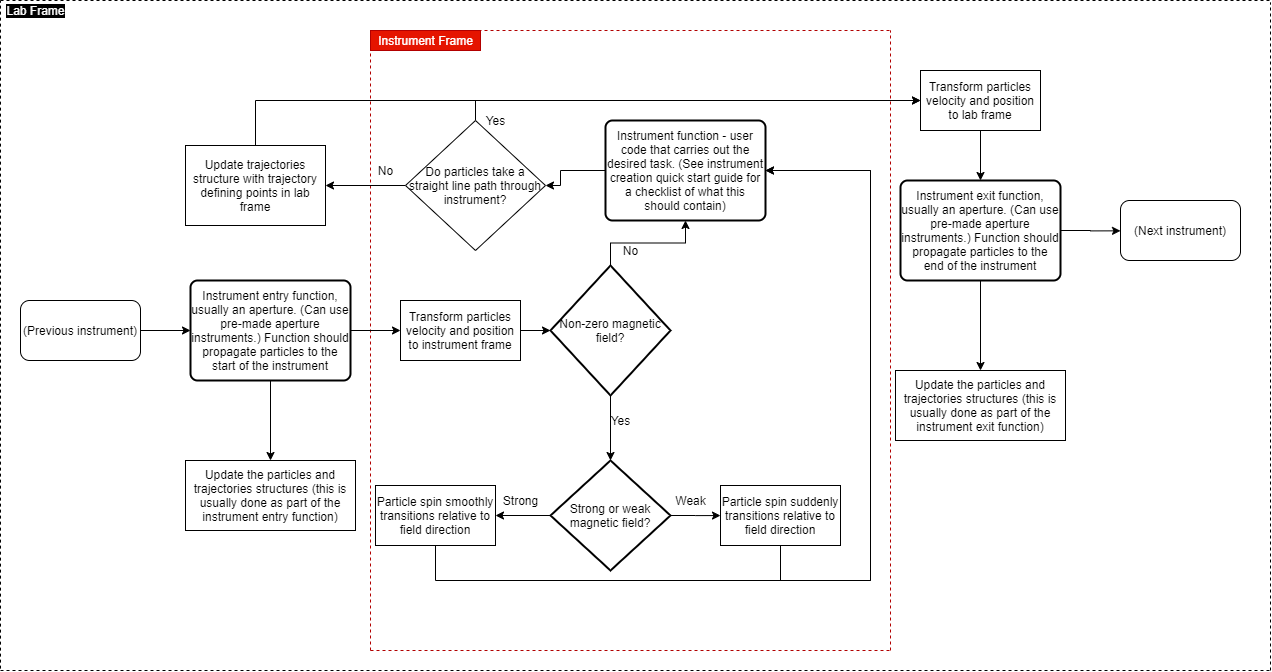

The diagram above was exported from draw.io. Its source (the exported page's mxGraphModel, read from the mxfile embedded in the PNG):
<mxGraphModel dx="2926" dy="1062" grid="1" gridSize="10" guides="1" tooltips="1" connect="1" arrows="1" fold="1" page="1" pageScale="1" pageWidth="850" pageHeight="1100" math="0" shadow="0">
  <root>
    <mxCell id="0" />
    <mxCell id="1" parent="0" />
    <mxCell id="hmDJO_UTBNeGSz414jc8-3" value="" style="endArrow=none;dashed=1;html=1;fillColor=#e51400;strokeColor=#B20000;" parent="1" edge="1">
      <mxGeometry width="50" height="50" relative="1" as="geometry">
        <mxPoint x="30" y="740" as="sourcePoint" />
        <mxPoint x="30" y="120" as="targetPoint" />
      </mxGeometry>
    </mxCell>
    <mxCell id="hmDJO_UTBNeGSz414jc8-4" value="" style="endArrow=none;dashed=1;html=1;fillColor=#e51400;strokeColor=#B20000;" parent="1" edge="1">
      <mxGeometry width="50" height="50" relative="1" as="geometry">
        <mxPoint x="30" y="740" as="sourcePoint" />
        <mxPoint x="550" y="740" as="targetPoint" />
      </mxGeometry>
    </mxCell>
    <mxCell id="hmDJO_UTBNeGSz414jc8-5" value="" style="endArrow=none;dashed=1;html=1;fillColor=#e51400;strokeColor=#B20000;" parent="1" edge="1">
      <mxGeometry width="50" height="50" relative="1" as="geometry">
        <mxPoint x="550" y="740" as="sourcePoint" />
        <mxPoint x="550" y="120" as="targetPoint" />
      </mxGeometry>
    </mxCell>
    <mxCell id="hmDJO_UTBNeGSz414jc8-6" value="" style="endArrow=none;dashed=1;html=1;fillColor=#e51400;strokeColor=#B20000;" parent="1" edge="1">
      <mxGeometry width="50" height="50" relative="1" as="geometry">
        <mxPoint x="30" y="120" as="sourcePoint" />
        <mxPoint x="550" y="120" as="targetPoint" />
      </mxGeometry>
    </mxCell>
    <mxCell id="6NJfZNfP32bcPGXpqtpV-5" style="edgeStyle=orthogonalEdgeStyle;rounded=0;orthogonalLoop=1;jettySize=auto;html=1;exitX=1;exitY=0.5;exitDx=0;exitDy=0;" edge="1" parent="1" source="hmDJO_UTBNeGSz414jc8-7" target="6NJfZNfP32bcPGXpqtpV-6">
      <mxGeometry relative="1" as="geometry">
        <mxPoint x="210" y="420.3529411764707" as="targetPoint" />
      </mxGeometry>
    </mxCell>
    <mxCell id="hmDJO_UTBNeGSz414jc8-7" value="Transform particles velocity and position to instrument frame" style="rounded=0;whiteSpace=wrap;html=1;" parent="1" vertex="1">
      <mxGeometry x="60" y="390" width="120" height="60" as="geometry" />
    </mxCell>
    <mxCell id="hmDJO_UTBNeGSz414jc8-8" value="Instrument Frame&lt;br&gt;" style="text;html=1;align=center;verticalAlign=middle;resizable=0;points=[];autosize=1;fillColor=#e51400;strokeColor=#B20000;fontColor=#ffffff;" parent="1" vertex="1">
      <mxGeometry x="30" y="120" width="110" height="20" as="geometry" />
    </mxCell>
    <mxCell id="hmDJO_UTBNeGSz414jc8-9" value="" style="endArrow=classic;html=1;exitX=1;exitY=0.5;exitDx=0;exitDy=0;entryX=0;entryY=0.5;entryDx=0;entryDy=0;" parent="1" source="hmDJO_UTBNeGSz414jc8-45" edge="1" target="6NJfZNfP32bcPGXpqtpV-1">
      <mxGeometry width="50" height="50" relative="1" as="geometry">
        <mxPoint x="-80" y="420" as="sourcePoint" />
        <mxPoint x="40" y="420" as="targetPoint" />
      </mxGeometry>
    </mxCell>
    <mxCell id="hmDJO_UTBNeGSz414jc8-45" value="(Previous instrument)" style="rounded=1;whiteSpace=wrap;html=1;" parent="1" vertex="1">
      <mxGeometry x="-320" y="390" width="120" height="60" as="geometry" />
    </mxCell>
    <mxCell id="hmDJO_UTBNeGSz414jc8-55" value="&lt;span style=&quot;background-color: rgb(0 , 0 , 0)&quot;&gt;&lt;font color=&quot;#ffffff&quot;&gt;Lab Frame&lt;/font&gt;&lt;/span&gt;" style="text;html=1;align=center;verticalAlign=middle;resizable=0;points=[];autosize=1;" parent="1" vertex="1">
      <mxGeometry x="-340" y="90" width="70" height="20" as="geometry" />
    </mxCell>
    <mxCell id="6NJfZNfP32bcPGXpqtpV-4" style="edgeStyle=orthogonalEdgeStyle;rounded=0;orthogonalLoop=1;jettySize=auto;html=1;exitX=1;exitY=0.5;exitDx=0;exitDy=0;entryX=0;entryY=0.5;entryDx=0;entryDy=0;" edge="1" parent="1" source="6NJfZNfP32bcPGXpqtpV-1" target="hmDJO_UTBNeGSz414jc8-7">
      <mxGeometry relative="1" as="geometry" />
    </mxCell>
    <mxCell id="6NJfZNfP32bcPGXpqtpV-31" style="edgeStyle=orthogonalEdgeStyle;rounded=0;orthogonalLoop=1;jettySize=auto;html=1;exitX=0.5;exitY=1;exitDx=0;exitDy=0;entryX=0.5;entryY=0;entryDx=0;entryDy=0;" edge="1" parent="1" source="6NJfZNfP32bcPGXpqtpV-1" target="6NJfZNfP32bcPGXpqtpV-30">
      <mxGeometry relative="1" as="geometry" />
    </mxCell>
    <mxCell id="6NJfZNfP32bcPGXpqtpV-1" value="Instrument entry function, usually an aperture. (Can use pre-made aperture instruments.) Function should propagate particles to the start of the instrument" style="rounded=1;whiteSpace=wrap;html=1;absoluteArcSize=1;arcSize=14;strokeWidth=2;" vertex="1" parent="1">
      <mxGeometry x="-150" y="370" width="160" height="100" as="geometry" />
    </mxCell>
    <mxCell id="6NJfZNfP32bcPGXpqtpV-9" style="edgeStyle=orthogonalEdgeStyle;rounded=0;orthogonalLoop=1;jettySize=auto;html=1;exitX=0.5;exitY=1;exitDx=0;exitDy=0;exitPerimeter=0;" edge="1" parent="1" source="6NJfZNfP32bcPGXpqtpV-6">
      <mxGeometry relative="1" as="geometry">
        <mxPoint x="270" y="550" as="targetPoint" />
      </mxGeometry>
    </mxCell>
    <mxCell id="6NJfZNfP32bcPGXpqtpV-26" value="" style="edgeStyle=orthogonalEdgeStyle;rounded=0;orthogonalLoop=1;jettySize=auto;html=1;" edge="1" parent="1" source="6NJfZNfP32bcPGXpqtpV-6" target="6NJfZNfP32bcPGXpqtpV-25">
      <mxGeometry relative="1" as="geometry" />
    </mxCell>
    <mxCell id="6NJfZNfP32bcPGXpqtpV-6" value="Non-zero magnetic field?" style="strokeWidth=2;html=1;shape=mxgraph.flowchart.decision;whiteSpace=wrap;" vertex="1" parent="1">
      <mxGeometry x="210" y="355" width="120" height="130" as="geometry" />
    </mxCell>
    <mxCell id="6NJfZNfP32bcPGXpqtpV-10" value="Yes" style="text;html=1;align=center;verticalAlign=middle;resizable=0;points=[];autosize=1;" vertex="1" parent="1">
      <mxGeometry x="265" y="500" width="30" height="20" as="geometry" />
    </mxCell>
    <mxCell id="6NJfZNfP32bcPGXpqtpV-16" style="edgeStyle=orthogonalEdgeStyle;rounded=0;orthogonalLoop=1;jettySize=auto;html=1;exitX=1;exitY=0.5;exitDx=0;exitDy=0;exitPerimeter=0;" edge="1" parent="1" source="6NJfZNfP32bcPGXpqtpV-13">
      <mxGeometry relative="1" as="geometry">
        <mxPoint x="380" y="605.0588235294117" as="targetPoint" />
      </mxGeometry>
    </mxCell>
    <mxCell id="6NJfZNfP32bcPGXpqtpV-20" style="edgeStyle=orthogonalEdgeStyle;rounded=0;orthogonalLoop=1;jettySize=auto;html=1;exitX=0;exitY=0.5;exitDx=0;exitDy=0;exitPerimeter=0;entryX=1;entryY=0.5;entryDx=0;entryDy=0;" edge="1" parent="1" source="6NJfZNfP32bcPGXpqtpV-13" target="6NJfZNfP32bcPGXpqtpV-18">
      <mxGeometry relative="1" as="geometry" />
    </mxCell>
    <mxCell id="6NJfZNfP32bcPGXpqtpV-13" value="Strong or weak magnetic field?" style="strokeWidth=2;html=1;shape=mxgraph.flowchart.decision;whiteSpace=wrap;" vertex="1" parent="1">
      <mxGeometry x="210" y="550" width="120" height="110" as="geometry" />
    </mxCell>
    <mxCell id="6NJfZNfP32bcPGXpqtpV-15" value="Strong" style="text;html=1;align=center;verticalAlign=middle;resizable=0;points=[];autosize=1;" vertex="1" parent="1">
      <mxGeometry x="155" y="580" width="50" height="20" as="geometry" />
    </mxCell>
    <mxCell id="6NJfZNfP32bcPGXpqtpV-17" value="Weak" style="text;html=1;align=center;verticalAlign=middle;resizable=0;points=[];autosize=1;" vertex="1" parent="1">
      <mxGeometry x="325" y="580" width="50" height="20" as="geometry" />
    </mxCell>
    <mxCell id="6NJfZNfP32bcPGXpqtpV-21" style="edgeStyle=orthogonalEdgeStyle;rounded=0;orthogonalLoop=1;jettySize=auto;html=1;exitX=0.5;exitY=1;exitDx=0;exitDy=0;entryX=1;entryY=0.5;entryDx=0;entryDy=0;" edge="1" parent="1" source="6NJfZNfP32bcPGXpqtpV-18" target="6NJfZNfP32bcPGXpqtpV-25">
      <mxGeometry relative="1" as="geometry">
        <mxPoint x="350" y="290" as="targetPoint" />
        <Array as="points">
          <mxPoint x="95" y="670" />
          <mxPoint x="530" y="670" />
          <mxPoint x="530" y="260" />
        </Array>
      </mxGeometry>
    </mxCell>
    <mxCell id="6NJfZNfP32bcPGXpqtpV-18" value="Particle spin smoothly transitions relative to field direction" style="rounded=0;whiteSpace=wrap;html=1;" vertex="1" parent="1">
      <mxGeometry x="35" y="575" width="120" height="60" as="geometry" />
    </mxCell>
    <mxCell id="6NJfZNfP32bcPGXpqtpV-22" style="edgeStyle=orthogonalEdgeStyle;rounded=0;orthogonalLoop=1;jettySize=auto;html=1;exitX=0.5;exitY=1;exitDx=0;exitDy=0;entryX=1;entryY=0.5;entryDx=0;entryDy=0;" edge="1" parent="1" source="6NJfZNfP32bcPGXpqtpV-19" target="6NJfZNfP32bcPGXpqtpV-25">
      <mxGeometry relative="1" as="geometry">
        <mxPoint x="350" y="290" as="targetPoint" />
        <Array as="points">
          <mxPoint x="440" y="670" />
          <mxPoint x="530" y="670" />
          <mxPoint x="530" y="260" />
        </Array>
      </mxGeometry>
    </mxCell>
    <mxCell id="6NJfZNfP32bcPGXpqtpV-19" value="Particle spin suddenly transitions relative to field direction" style="rounded=0;whiteSpace=wrap;html=1;" vertex="1" parent="1">
      <mxGeometry x="380" y="575" width="120" height="60" as="geometry" />
    </mxCell>
    <mxCell id="6NJfZNfP32bcPGXpqtpV-36" style="edgeStyle=orthogonalEdgeStyle;rounded=0;orthogonalLoop=1;jettySize=auto;html=1;exitX=0;exitY=0.5;exitDx=0;exitDy=0;entryX=1;entryY=0.5;entryDx=0;entryDy=0;" edge="1" parent="1" source="6NJfZNfP32bcPGXpqtpV-25" target="6NJfZNfP32bcPGXpqtpV-38">
      <mxGeometry relative="1" as="geometry">
        <mxPoint x="140" y="260" as="targetPoint" />
        <Array as="points">
          <mxPoint x="220" y="260" />
          <mxPoint x="220" y="275" />
        </Array>
      </mxGeometry>
    </mxCell>
    <mxCell id="6NJfZNfP32bcPGXpqtpV-25" value="Instrument function - user code that carries out the desired task. (See instrument creation quick start guide for a checklist of what this should contain)" style="rounded=1;whiteSpace=wrap;html=1;absoluteArcSize=1;arcSize=14;strokeWidth=2;" vertex="1" parent="1">
      <mxGeometry x="265" y="210" width="160" height="100" as="geometry" />
    </mxCell>
    <mxCell id="6NJfZNfP32bcPGXpqtpV-27" value="No" style="text;html=1;align=center;verticalAlign=middle;resizable=0;points=[];autosize=1;" vertex="1" parent="1">
      <mxGeometry x="275" y="330" width="30" height="20" as="geometry" />
    </mxCell>
    <mxCell id="6NJfZNfP32bcPGXpqtpV-30" value="Update the particles and trajectories structures (this is usually done as part of the instrument entry function)" style="rounded=0;whiteSpace=wrap;html=1;" vertex="1" parent="1">
      <mxGeometry x="-155" y="550" width="170" height="70" as="geometry" />
    </mxCell>
    <mxCell id="6NJfZNfP32bcPGXpqtpV-35" style="edgeStyle=orthogonalEdgeStyle;rounded=0;orthogonalLoop=1;jettySize=auto;html=1;exitX=0.5;exitY=1;exitDx=0;exitDy=0;" edge="1" parent="1" source="6NJfZNfP32bcPGXpqtpV-32" target="6NJfZNfP32bcPGXpqtpV-33">
      <mxGeometry relative="1" as="geometry" />
    </mxCell>
    <mxCell id="6NJfZNfP32bcPGXpqtpV-32" value="Transform particles velocity and position to lab frame" style="rounded=0;whiteSpace=wrap;html=1;" vertex="1" parent="1">
      <mxGeometry x="580" y="160" width="120" height="60" as="geometry" />
    </mxCell>
    <mxCell id="6NJfZNfP32bcPGXpqtpV-49" style="edgeStyle=orthogonalEdgeStyle;rounded=0;orthogonalLoop=1;jettySize=auto;html=1;exitX=0.5;exitY=1;exitDx=0;exitDy=0;" edge="1" parent="1" source="6NJfZNfP32bcPGXpqtpV-33" target="6NJfZNfP32bcPGXpqtpV-48">
      <mxGeometry relative="1" as="geometry" />
    </mxCell>
    <mxCell id="6NJfZNfP32bcPGXpqtpV-52" style="edgeStyle=orthogonalEdgeStyle;rounded=0;orthogonalLoop=1;jettySize=auto;html=1;exitX=1;exitY=0.5;exitDx=0;exitDy=0;" edge="1" parent="1" source="6NJfZNfP32bcPGXpqtpV-33">
      <mxGeometry relative="1" as="geometry">
        <mxPoint x="780" y="320.3529411764706" as="targetPoint" />
      </mxGeometry>
    </mxCell>
    <mxCell id="6NJfZNfP32bcPGXpqtpV-33" value="Instrument exit function, usually an aperture. (Can use pre-made aperture instruments.) Function should propagate particles to the end of the instrument" style="rounded=1;whiteSpace=wrap;html=1;absoluteArcSize=1;arcSize=14;strokeWidth=2;" vertex="1" parent="1">
      <mxGeometry x="560" y="270" width="160" height="100" as="geometry" />
    </mxCell>
    <mxCell id="6NJfZNfP32bcPGXpqtpV-45" style="edgeStyle=orthogonalEdgeStyle;rounded=0;orthogonalLoop=1;jettySize=auto;html=1;exitX=0.5;exitY=0;exitDx=0;exitDy=0;entryX=0;entryY=0.5;entryDx=0;entryDy=0;" edge="1" parent="1" source="6NJfZNfP32bcPGXpqtpV-37" target="6NJfZNfP32bcPGXpqtpV-32">
      <mxGeometry relative="1" as="geometry" />
    </mxCell>
    <mxCell id="6NJfZNfP32bcPGXpqtpV-37" value="Update trajectories structure with trajectory defining points in lab frame" style="rounded=0;whiteSpace=wrap;html=1;" vertex="1" parent="1">
      <mxGeometry x="-155" y="235" width="140" height="80" as="geometry" />
    </mxCell>
    <mxCell id="6NJfZNfP32bcPGXpqtpV-39" style="edgeStyle=orthogonalEdgeStyle;rounded=0;orthogonalLoop=1;jettySize=auto;html=1;exitX=0;exitY=0.5;exitDx=0;exitDy=0;entryX=1;entryY=0.5;entryDx=0;entryDy=0;" edge="1" parent="1" source="6NJfZNfP32bcPGXpqtpV-38" target="6NJfZNfP32bcPGXpqtpV-37">
      <mxGeometry relative="1" as="geometry" />
    </mxCell>
    <mxCell id="6NJfZNfP32bcPGXpqtpV-41" style="edgeStyle=orthogonalEdgeStyle;rounded=0;orthogonalLoop=1;jettySize=auto;html=1;exitX=0.5;exitY=0;exitDx=0;exitDy=0;entryX=0;entryY=0.5;entryDx=0;entryDy=0;" edge="1" parent="1" source="6NJfZNfP32bcPGXpqtpV-38" target="6NJfZNfP32bcPGXpqtpV-32">
      <mxGeometry relative="1" as="geometry">
        <mxPoint x="390" y="140" as="targetPoint" />
        <Array as="points">
          <mxPoint x="135" y="190" />
        </Array>
      </mxGeometry>
    </mxCell>
    <mxCell id="6NJfZNfP32bcPGXpqtpV-38" value="Do particles take a straight line path through instrument?" style="rhombus;whiteSpace=wrap;html=1;" vertex="1" parent="1">
      <mxGeometry x="65" y="210" width="140" height="130" as="geometry" />
    </mxCell>
    <mxCell id="6NJfZNfP32bcPGXpqtpV-40" value="No" style="text;html=1;align=center;verticalAlign=middle;resizable=0;points=[];autosize=1;" vertex="1" parent="1">
      <mxGeometry x="30" y="250" width="30" height="20" as="geometry" />
    </mxCell>
    <mxCell id="6NJfZNfP32bcPGXpqtpV-43" style="edgeStyle=orthogonalEdgeStyle;rounded=0;orthogonalLoop=1;jettySize=auto;html=1;exitX=0.5;exitY=1;exitDx=0;exitDy=0;" edge="1" parent="1" source="6NJfZNfP32bcPGXpqtpV-38" target="6NJfZNfP32bcPGXpqtpV-38">
      <mxGeometry relative="1" as="geometry" />
    </mxCell>
    <mxCell id="6NJfZNfP32bcPGXpqtpV-46" value="Yes" style="text;html=1;align=center;verticalAlign=middle;resizable=0;points=[];autosize=1;" vertex="1" parent="1">
      <mxGeometry x="140" y="200" width="30" height="20" as="geometry" />
    </mxCell>
    <mxCell id="6NJfZNfP32bcPGXpqtpV-48" value="Update the particles and trajectories structures (this is usually done as part of the instrument exit function)" style="rounded=0;whiteSpace=wrap;html=1;" vertex="1" parent="1">
      <mxGeometry x="555" y="460" width="170" height="70" as="geometry" />
    </mxCell>
    <mxCell id="6NJfZNfP32bcPGXpqtpV-53" value="(Next instrument)" style="rounded=1;whiteSpace=wrap;html=1;" vertex="1" parent="1">
      <mxGeometry x="780" y="290" width="120" height="60" as="geometry" />
    </mxCell>
    <mxCell id="6NJfZNfP32bcPGXpqtpV-54" value="" style="endArrow=none;dashed=1;html=1;" edge="1" parent="1">
      <mxGeometry width="50" height="50" relative="1" as="geometry">
        <mxPoint x="-340" y="758.1176039751838" as="sourcePoint" />
        <mxPoint x="-340" y="90" as="targetPoint" />
      </mxGeometry>
    </mxCell>
    <mxCell id="6NJfZNfP32bcPGXpqtpV-55" value="" style="endArrow=none;dashed=1;html=1;" edge="1" parent="1">
      <mxGeometry width="50" height="50" relative="1" as="geometry">
        <mxPoint x="-340" y="90" as="sourcePoint" />
        <mxPoint x="930" y="90" as="targetPoint" />
        <Array as="points">
          <mxPoint x="-110" y="90" />
        </Array>
      </mxGeometry>
    </mxCell>
    <mxCell id="6NJfZNfP32bcPGXpqtpV-56" value="" style="endArrow=none;dashed=1;html=1;" edge="1" parent="1">
      <mxGeometry width="50" height="50" relative="1" as="geometry">
        <mxPoint x="-340" y="760" as="sourcePoint" />
        <mxPoint x="930" y="760" as="targetPoint" />
      </mxGeometry>
    </mxCell>
    <mxCell id="6NJfZNfP32bcPGXpqtpV-57" value="" style="endArrow=none;dashed=1;html=1;" edge="1" parent="1">
      <mxGeometry width="50" height="50" relative="1" as="geometry">
        <mxPoint x="930" y="760" as="sourcePoint" />
        <mxPoint x="930" y="92" as="targetPoint" />
      </mxGeometry>
    </mxCell>
    <mxCell id="6NJfZNfP32bcPGXpqtpV-58" value="&lt;span style=&quot;background-color: rgb(0 , 0 , 0)&quot;&gt;&lt;font color=&quot;#ffffff&quot;&gt;Lab Frame&lt;/font&gt;&lt;/span&gt;" style="text;html=1;align=center;verticalAlign=middle;resizable=0;points=[];autosize=1;" vertex="1" parent="1">
      <mxGeometry x="-340" y="90" width="70" height="20" as="geometry" />
    </mxCell>
  </root>
</mxGraphModel>